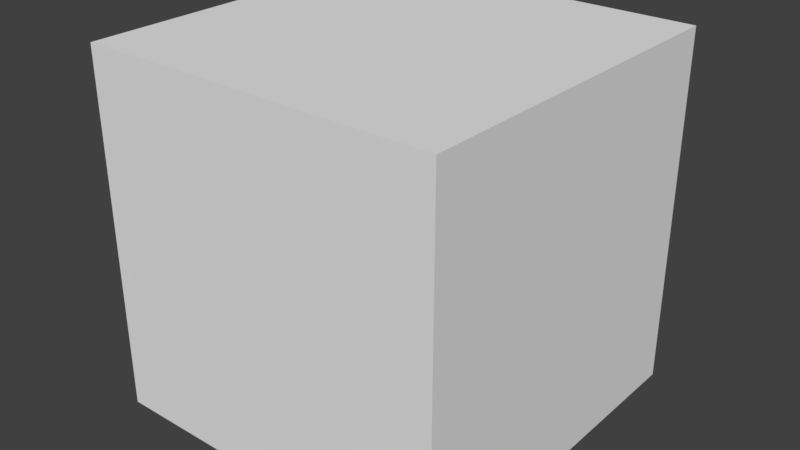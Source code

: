 # Source: defaultBlock.blend  (saved by Blender 2.78.0; exported with 4.5.12 LTS)
import bpy
from mathutils import Matrix  # noqa: F401  (used for matrix-valued properties, if any)

bpy.ops.wm.read_factory_settings(use_empty=True)
scene = bpy.context.scene
scene.name = 'Scene'

# ---- collections
col_collection_1 = bpy.data.collections.new('Collection 1'); scene.collection.children.link(col_collection_1)

# ---- materials (node trees are filled in below, after node groups)
mat_material = bpy.data.materials.new('Material')
mat_material.alpha_threshold = 0.0
mat_material.use_transparent_shadow = False
mat_material.roughness = 0.5
mat_material.line_color = (0.0, 0.0, 0.0, 1.0)

# ---- material node trees

# ---- world
world_world = bpy.data.worlds.new('World'); scene.world = world_world
world_world.color = (0.05088, 0.05088, 0.05088)
world_world.use_sun_shadow = False
world_world.sun_shadow_jitter_overblur = 0.0
world_world.cycles.sampling_method = 'MANUAL'

# ---- meshes
me_cube = bpy.data.meshes.new('Cube')
me_cube.from_pydata([(0.5, 0.5, 0.5), (0.5, 0.5, -0.5), (0.5, -0.5, 0.5), (0.5, -0.5, -0.5), (-0.5, 0.5, 0.5), (-0.5, 0.5, -0.5), (-0.5, -0.5, 0.5), (-0.5, -0.5, -0.5)], [], [(5, 1, 3, 7), (7, 6, 4, 5), (0, 4, 6, 2), (1, 0, 2, 3), (5, 4, 0, 1), (3, 2, 6, 7)])
_uv = me_cube.uv_layers.new(name='UVMap')
_uv.uv.foreach_set('vector', [0.2502, 0.2503, 0.5002, 0.2502, 0.5002, 0.5002, 0.2502, 0.5002, 0.25, 0.0001, 0.25, 0.2501, 9.998e-05, 0.2501, 9.998e-05, 0.0001, 0.25, 0.5002, 9.998e-05, 0.5002, 9.999e-05, 0.2502, 0.25, 0.2502, 0.7499, 0.0001, 0.7499, 0.25, 0.5, 0.25, 0.5, 0.0001, 0.9999, 9.998e-05, 0.9999, 0.25, 0.7499, 0.25, 0.7499, 0.0001, 0.5, 0.0001, 0.5, 0.25, 0.25, 0.2501, 0.25, 0.0001])
me_cube.materials.append(mat_material)
me_cube.use_remesh_preserve_volume = False
me_cube.use_remesh_preserve_attributes = False
me_cube.use_mirror_vertex_groups = False
me_cube.update()

# ---- objects
ob_cube = bpy.data.objects.new('Cube', me_cube)

# ---- transforms, parenting, visibility, modifiers, constraints
ob_cube.location = (0.0, 0.0, 0.0)
ob_cube.lock_rotations_4d = False
ob_cube.empty_display_type = 'ARROWS'
ob_cube.lineart.crease_threshold = 0.0

# ---- collection membership
col_collection_1.objects.link(ob_cube)

# ---- scene / render settings (as saved in the file)
scene.frame_start = 1; scene.frame_end = 250; scene.frame_set(1)
scene.render.engine = 'BLENDER_EEVEE_NEXT'
scene.render.resolution_percentage = 50
scene.render.dither_intensity = 0.0
scene.cycles.use_denoising = False
scene.cycles.samples = 128
scene.cycles.sampling_pattern = 'TABULATED_SOBOL'
scene.cycles.light_sampling_threshold = 0.0
scene.cycles.use_adaptive_sampling = False
scene.cycles.use_light_tree = False
scene.cycles.blur_glossy = 0.0
scene.cycles.sample_clamp_indirect = 0.0
scene.view_settings.view_transform = 'Standard'
bpy.context.view_layer.update()

# ---- added for rendering (the .blend has no active camera and no usable light): camera, sun
cam_auto = bpy.data.cameras.new('AutoCamera')
cam_auto.lens = 50.0
cam_auto.sensor_width = 36.0
cam_auto.clip_end = 1000.0
ob_auto_camera = bpy.data.objects.new('AutoCamera', cam_auto)
scene.collection.objects.link(ob_auto_camera)
ob_auto_camera.location = (1.60254, -1.92304, 1.28203)
ob_auto_camera.rotation_euler = (1.09748, -7.21219e-08, 0.694738)
scene.camera = ob_auto_camera
light_auto_sun = bpy.data.lights.new('AutoSun', 'SUN')
light_auto_sun.energy = 3.0
light_auto_sun.angle = 0.0523599
ob_auto_sun = bpy.data.objects.new('AutoSun', light_auto_sun)
scene.collection.objects.link(ob_auto_sun)
ob_auto_sun.rotation_euler = (0.872665, 0.174533, 0.523599)
bpy.context.view_layer.update()
